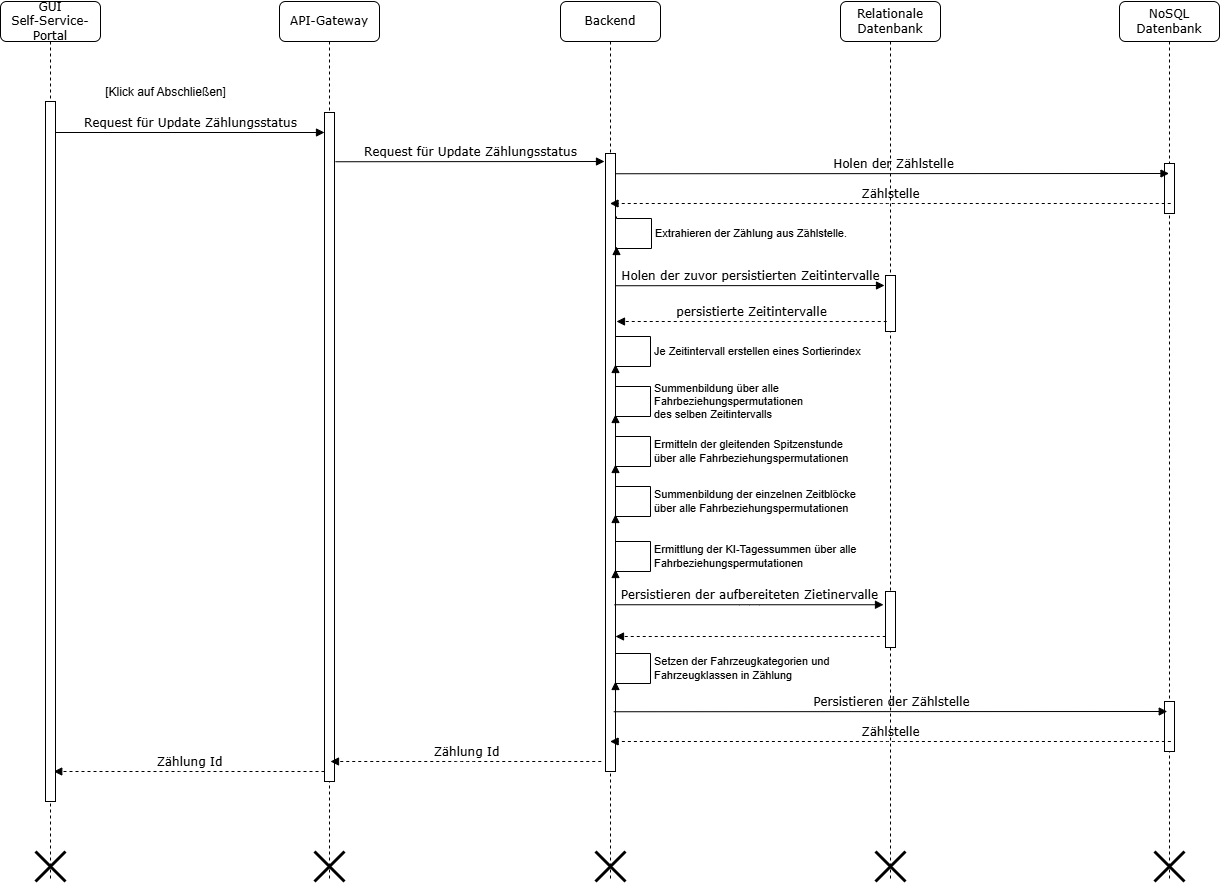

The diagram above was exported from draw.io. Its source (the exported page's mxGraphModel, read from the mxfile embedded in the PNG):
<mxGraphModel dx="1042" dy="770" grid="1" gridSize="10" guides="1" tooltips="1" connect="1" arrows="1" fold="1" page="1" pageScale="1" pageWidth="827" pageHeight="1169" math="0" shadow="0">
  <root>
    <mxCell id="0" />
    <mxCell id="1" parent="0" />
    <mxCell id="ue7t5pKXN6XHKBtUqyQd-2" value="API-Gateway" style="shape=umlLifeline;perimeter=lifelinePerimeter;whiteSpace=wrap;html=1;container=1;collapsible=0;recursiveResize=0;outlineConnect=0;rounded=1;shadow=0;comic=0;labelBackgroundColor=none;strokeWidth=1;fontFamily=Verdana;fontSize=12;align=center;" parent="1" vertex="1">
      <mxGeometry x="389" y="80" width="100" height="880" as="geometry" />
    </mxCell>
    <mxCell id="ue7t5pKXN6XHKBtUqyQd-3" value="" style="html=1;points=[];perimeter=orthogonalPerimeter;rounded=0;shadow=0;comic=0;labelBackgroundColor=none;strokeWidth=1;fontFamily=Verdana;fontSize=12;align=center;" parent="ue7t5pKXN6XHKBtUqyQd-2" vertex="1">
      <mxGeometry x="45" y="111" width="10" height="669" as="geometry" />
    </mxCell>
    <mxCell id="ue7t5pKXN6XHKBtUqyQd-148" value="" style="shape=umlDestroy;whiteSpace=wrap;html=1;strokeWidth=3;targetShapes=umlLifeline;" parent="ue7t5pKXN6XHKBtUqyQd-2" vertex="1">
      <mxGeometry x="35" y="850" width="30" height="30" as="geometry" />
    </mxCell>
    <mxCell id="tWYZWJ1TWI988hAaF3aB-16" value="Zählung Id" style="html=1;verticalAlign=bottom;endArrow=block;labelBackgroundColor=none;fontFamily=Verdana;fontSize=12;edgeStyle=elbowEdgeStyle;elbow=vertical;exitX=0.925;exitY=0.55;exitDx=0;exitDy=0;exitPerimeter=0;dashed=1;" parent="ue7t5pKXN6XHKBtUqyQd-2" edge="1">
      <mxGeometry x="-0.0028" relative="1" as="geometry">
        <mxPoint x="45.000000000000114" y="770" as="sourcePoint" />
        <mxPoint as="offset" />
        <mxPoint x="-225.75" y="770" as="targetPoint" />
      </mxGeometry>
    </mxCell>
    <mxCell id="ue7t5pKXN6XHKBtUqyQd-4" value="Backend" style="shape=umlLifeline;perimeter=lifelinePerimeter;whiteSpace=wrap;html=1;container=1;collapsible=0;recursiveResize=0;outlineConnect=0;rounded=1;shadow=0;comic=0;labelBackgroundColor=none;strokeWidth=1;fontFamily=Verdana;fontSize=12;align=center;" parent="1" vertex="1">
      <mxGeometry x="670" y="80" width="100" height="880" as="geometry" />
    </mxCell>
    <mxCell id="ue7t5pKXN6XHKBtUqyQd-5" value="" style="html=1;points=[];perimeter=orthogonalPerimeter;rounded=0;shadow=0;comic=0;labelBackgroundColor=none;strokeWidth=1;fontFamily=Verdana;fontSize=12;align=center;" parent="ue7t5pKXN6XHKBtUqyQd-4" vertex="1">
      <mxGeometry x="45" y="152" width="10" height="618" as="geometry" />
    </mxCell>
    <mxCell id="ue7t5pKXN6XHKBtUqyQd-149" value="" style="shape=umlDestroy;whiteSpace=wrap;html=1;strokeWidth=3;targetShapes=umlLifeline;" parent="ue7t5pKXN6XHKBtUqyQd-4" vertex="1">
      <mxGeometry x="35" y="850" width="30" height="30" as="geometry" />
    </mxCell>
    <mxCell id="tWYZWJ1TWI988hAaF3aB-2" value="Je Zeitintervall erstellen eines Sortierindex" style="html=1;align=left;spacingLeft=2;endArrow=block;rounded=0;edgeStyle=orthogonalEdgeStyle;curved=0;rounded=0;" parent="ue7t5pKXN6XHKBtUqyQd-4" edge="1">
      <mxGeometry relative="1" as="geometry">
        <mxPoint x="55" y="333" as="sourcePoint" />
        <Array as="points">
          <mxPoint x="90" y="335" />
          <mxPoint x="90" y="365" />
        </Array>
        <mxPoint x="55" y="363" as="targetPoint" />
        <mxPoint as="offset" />
      </mxGeometry>
    </mxCell>
    <mxCell id="tWYZWJ1TWI988hAaF3aB-3" value="Summenbildung über alle&amp;nbsp;&lt;div&gt;Fahrbeziehungspermutationen&lt;/div&gt;&lt;div&gt;des selben Zeitintervalls&lt;/div&gt;" style="html=1;align=left;spacingLeft=2;endArrow=block;rounded=0;edgeStyle=orthogonalEdgeStyle;curved=0;rounded=0;" parent="ue7t5pKXN6XHKBtUqyQd-4" edge="1">
      <mxGeometry relative="1" as="geometry">
        <mxPoint x="55" y="383" as="sourcePoint" />
        <Array as="points">
          <mxPoint x="90" y="385" />
          <mxPoint x="90" y="415" />
        </Array>
        <mxPoint x="55" y="413" as="targetPoint" />
        <mxPoint as="offset" />
      </mxGeometry>
    </mxCell>
    <mxCell id="tWYZWJ1TWI988hAaF3aB-4" value="Ermitteln der gleitenden Spitzenstunde&lt;div&gt;über alle&amp;nbsp;&lt;span style=&quot;background-color: light-dark(#ffffff, var(--ge-dark-color, #121212)); color: light-dark(rgb(0, 0, 0), rgb(255, 255, 255));&quot;&gt;Fahrbeziehungspermutationen&lt;/span&gt;&lt;/div&gt;" style="html=1;align=left;spacingLeft=2;endArrow=block;rounded=0;edgeStyle=orthogonalEdgeStyle;curved=0;rounded=0;" parent="ue7t5pKXN6XHKBtUqyQd-4" edge="1">
      <mxGeometry relative="1" as="geometry">
        <mxPoint x="55" y="433" as="sourcePoint" />
        <Array as="points">
          <mxPoint x="90" y="435" />
          <mxPoint x="90" y="465" />
        </Array>
        <mxPoint x="55" y="463" as="targetPoint" />
        <mxPoint as="offset" />
      </mxGeometry>
    </mxCell>
    <mxCell id="tWYZWJ1TWI988hAaF3aB-5" value="Summenbildung der einzelnen Zeitblöcke&lt;div&gt;über alle&amp;nbsp;&lt;span style=&quot;background-color: light-dark(#ffffff, var(--ge-dark-color, #121212)); color: light-dark(rgb(0, 0, 0), rgb(255, 255, 255));&quot;&gt;Fahrbeziehungspermutationen&lt;/span&gt;&lt;/div&gt;" style="html=1;align=left;spacingLeft=2;endArrow=block;rounded=0;edgeStyle=orthogonalEdgeStyle;curved=0;rounded=0;" parent="ue7t5pKXN6XHKBtUqyQd-4" edge="1">
      <mxGeometry relative="1" as="geometry">
        <mxPoint x="55" y="483" as="sourcePoint" />
        <Array as="points">
          <mxPoint x="90" y="485" />
          <mxPoint x="90" y="515" />
        </Array>
        <mxPoint x="55" y="513" as="targetPoint" />
        <mxPoint as="offset" />
      </mxGeometry>
    </mxCell>
    <mxCell id="tWYZWJ1TWI988hAaF3aB-6" value="Ermittlung der KI-Tagessummen über alle&lt;div&gt;Fahrbeziehungspermutationen&lt;/div&gt;" style="html=1;align=left;spacingLeft=2;endArrow=block;rounded=0;edgeStyle=orthogonalEdgeStyle;curved=0;rounded=0;" parent="ue7t5pKXN6XHKBtUqyQd-4" edge="1">
      <mxGeometry relative="1" as="geometry">
        <mxPoint x="55" y="538" as="sourcePoint" />
        <Array as="points">
          <mxPoint x="90" y="540" />
          <mxPoint x="90" y="570" />
        </Array>
        <mxPoint x="55" y="568" as="targetPoint" />
        <mxPoint as="offset" />
      </mxGeometry>
    </mxCell>
    <mxCell id="tWYZWJ1TWI988hAaF3aB-10" value="Setzen der Fahrzeugkategorien und&lt;div&gt;Fahrzeugklassen in Zählung&lt;/div&gt;" style="html=1;align=left;spacingLeft=2;endArrow=block;rounded=0;edgeStyle=orthogonalEdgeStyle;curved=0;rounded=0;" parent="ue7t5pKXN6XHKBtUqyQd-4" edge="1">
      <mxGeometry relative="1" as="geometry">
        <mxPoint x="55" y="650" as="sourcePoint" />
        <Array as="points">
          <mxPoint x="90" y="652" />
          <mxPoint x="90" y="682" />
        </Array>
        <mxPoint x="55" y="680" as="targetPoint" />
        <mxPoint as="offset" />
      </mxGeometry>
    </mxCell>
    <mxCell id="ue7t5pKXN6XHKBtUqyQd-7" value="Relationale&lt;div&gt;Datenbank&lt;/div&gt;" style="shape=umlLifeline;perimeter=lifelinePerimeter;whiteSpace=wrap;html=1;container=1;collapsible=0;recursiveResize=0;outlineConnect=0;rounded=1;shadow=0;comic=0;labelBackgroundColor=none;strokeWidth=1;fontFamily=Verdana;fontSize=12;align=center;" parent="1" vertex="1">
      <mxGeometry x="950" y="80" width="100" height="880" as="geometry" />
    </mxCell>
    <mxCell id="ue7t5pKXN6XHKBtUqyQd-150" value="" style="shape=umlDestroy;whiteSpace=wrap;html=1;strokeWidth=3;targetShapes=umlLifeline;" parent="ue7t5pKXN6XHKBtUqyQd-7" vertex="1">
      <mxGeometry x="35" y="850" width="30" height="30" as="geometry" />
    </mxCell>
    <mxCell id="ue7t5pKXN6XHKBtUqyQd-137" value="" style="html=1;points=[];perimeter=orthogonalPerimeter;rounded=0;shadow=0;comic=0;labelBackgroundColor=none;strokeWidth=1;fontFamily=Verdana;fontSize=12;align=center;" parent="ue7t5pKXN6XHKBtUqyQd-7" vertex="1">
      <mxGeometry x="45" y="274" width="10" height="56" as="geometry" />
    </mxCell>
    <mxCell id="tWYZWJ1TWI988hAaF3aB-9" value="" style="html=1;points=[];perimeter=orthogonalPerimeter;rounded=0;shadow=0;comic=0;labelBackgroundColor=none;strokeWidth=1;fontFamily=Verdana;fontSize=12;align=center;" parent="ue7t5pKXN6XHKBtUqyQd-7" vertex="1">
      <mxGeometry x="45" y="590" width="10" height="56" as="geometry" />
    </mxCell>
    <mxCell id="ue7t5pKXN6XHKBtUqyQd-8" value="GUI&lt;div&gt;Self-Service-Portal&lt;/div&gt;" style="shape=umlLifeline;perimeter=lifelinePerimeter;whiteSpace=wrap;html=1;container=1;collapsible=0;recursiveResize=0;outlineConnect=0;rounded=1;shadow=0;comic=0;labelBackgroundColor=none;strokeWidth=1;fontFamily=Verdana;fontSize=12;align=center;" parent="1" vertex="1">
      <mxGeometry x="110" y="80" width="100" height="880" as="geometry" />
    </mxCell>
    <mxCell id="ue7t5pKXN6XHKBtUqyQd-10" value="" style="html=1;points=[];perimeter=orthogonalPerimeter;rounded=0;shadow=0;comic=0;labelBackgroundColor=none;strokeWidth=1;fontFamily=Verdana;fontSize=12;align=center;" parent="ue7t5pKXN6XHKBtUqyQd-8" vertex="1">
      <mxGeometry x="45" y="100" width="10" height="700" as="geometry" />
    </mxCell>
    <mxCell id="ue7t5pKXN6XHKBtUqyQd-147" value="" style="shape=umlDestroy;whiteSpace=wrap;html=1;strokeWidth=3;targetShapes=umlLifeline;" parent="ue7t5pKXN6XHKBtUqyQd-8" vertex="1">
      <mxGeometry x="35" y="850" width="30" height="30" as="geometry" />
    </mxCell>
    <mxCell id="ue7t5pKXN6XHKBtUqyQd-61" value="[Klick auf Abschließen&lt;span style=&quot;background-color: transparent; color: light-dark(rgb(0, 0, 0), rgb(255, 255, 255));&quot;&gt;]&lt;/span&gt;" style="text;html=1;strokeColor=none;fillColor=none;align=center;verticalAlign=middle;whiteSpace=wrap;rounded=0;" parent="1" vertex="1">
      <mxGeometry x="180" y="156" width="191" height="30" as="geometry" />
    </mxCell>
    <mxCell id="C24M_OVeLERZAelbrTyf-3" value="Request für Update Zählungsstatus" style="html=1;verticalAlign=bottom;endArrow=block;entryX=0;entryY=0;labelBackgroundColor=none;fontFamily=Verdana;fontSize=12;edgeStyle=elbowEdgeStyle;elbow=vertical;" parent="1" edge="1">
      <mxGeometry x="0.0037" relative="1" as="geometry">
        <mxPoint x="165" y="211" as="sourcePoint" />
        <mxPoint as="offset" />
        <mxPoint x="434" y="211" as="targetPoint" />
      </mxGeometry>
    </mxCell>
    <mxCell id="C24M_OVeLERZAelbrTyf-4" value="Request für Update Zählungsstatus" style="html=1;verticalAlign=bottom;endArrow=block;entryX=0;entryY=0;labelBackgroundColor=none;fontFamily=Verdana;fontSize=12;edgeStyle=elbowEdgeStyle;elbow=vertical;" parent="1" edge="1">
      <mxGeometry x="0.0037" relative="1" as="geometry">
        <mxPoint x="445" y="240.25" as="sourcePoint" />
        <mxPoint as="offset" />
        <mxPoint x="714" y="240.25" as="targetPoint" />
      </mxGeometry>
    </mxCell>
    <mxCell id="C24M_OVeLERZAelbrTyf-12" value="" style="html=1;verticalAlign=bottom;endArrow=block;labelBackgroundColor=none;fontFamily=Verdana;fontSize=12;edgeStyle=elbowEdgeStyle;elbow=vertical;exitX=0.925;exitY=0.55;exitDx=0;exitDy=0;exitPerimeter=0;dashed=1;" parent="1" edge="1">
      <mxGeometry x="-0.0014" relative="1" as="geometry">
        <mxPoint x="995.25" y="715" as="sourcePoint" />
        <mxPoint as="offset" />
        <mxPoint x="725" y="715" as="targetPoint" />
      </mxGeometry>
    </mxCell>
    <mxCell id="C24M_OVeLERZAelbrTyf-14" value="NoSQL&lt;div&gt;Datenbank&lt;/div&gt;" style="shape=umlLifeline;perimeter=lifelinePerimeter;whiteSpace=wrap;html=1;container=1;collapsible=0;recursiveResize=0;outlineConnect=0;rounded=1;shadow=0;comic=0;labelBackgroundColor=none;strokeWidth=1;fontFamily=Verdana;fontSize=12;align=center;" parent="1" vertex="1">
      <mxGeometry x="1229" y="80" width="100" height="880" as="geometry" />
    </mxCell>
    <mxCell id="C24M_OVeLERZAelbrTyf-15" value="" style="shape=umlDestroy;whiteSpace=wrap;html=1;strokeWidth=3;targetShapes=umlLifeline;" parent="C24M_OVeLERZAelbrTyf-14" vertex="1">
      <mxGeometry x="35" y="850" width="30" height="30" as="geometry" />
    </mxCell>
    <mxCell id="C24M_OVeLERZAelbrTyf-18" value="" style="html=1;points=[];perimeter=orthogonalPerimeter;rounded=0;shadow=0;comic=0;labelBackgroundColor=none;strokeWidth=1;fontFamily=Verdana;fontSize=12;align=center;" parent="C24M_OVeLERZAelbrTyf-14" vertex="1">
      <mxGeometry x="45" y="162" width="10" height="50" as="geometry" />
    </mxCell>
    <mxCell id="tWYZWJ1TWI988hAaF3aB-11" value="" style="html=1;points=[];perimeter=orthogonalPerimeter;rounded=0;shadow=0;comic=0;labelBackgroundColor=none;strokeWidth=1;fontFamily=Verdana;fontSize=12;align=center;" parent="C24M_OVeLERZAelbrTyf-14" vertex="1">
      <mxGeometry x="45" y="700" width="10" height="50" as="geometry" />
    </mxCell>
    <mxCell id="C24M_OVeLERZAelbrTyf-19" value="Holen der Zählstelle" style="html=1;verticalAlign=bottom;endArrow=block;labelBackgroundColor=none;fontFamily=Verdana;fontSize=12;edgeStyle=elbowEdgeStyle;elbow=vertical;" parent="1" edge="1">
      <mxGeometry x="0.0037" relative="1" as="geometry">
        <mxPoint x="725" y="252.25" as="sourcePoint" />
        <mxPoint as="offset" />
        <mxPoint x="1278.5" y="252" as="targetPoint" />
      </mxGeometry>
    </mxCell>
    <mxCell id="C24M_OVeLERZAelbrTyf-20" value="Extrahieren der Zählung aus Zählstelle." style="html=1;align=left;spacingLeft=2;endArrow=block;rounded=0;edgeStyle=orthogonalEdgeStyle;curved=0;rounded=0;" parent="1" edge="1">
      <mxGeometry relative="1" as="geometry">
        <mxPoint x="726" y="295" as="sourcePoint" />
        <Array as="points">
          <mxPoint x="761" y="297" />
          <mxPoint x="761" y="327" />
        </Array>
        <mxPoint x="726" y="325" as="targetPoint" />
        <mxPoint as="offset" />
      </mxGeometry>
    </mxCell>
    <mxCell id="C24M_OVeLERZAelbrTyf-21" value="Zählstelle" style="html=1;verticalAlign=bottom;endArrow=block;labelBackgroundColor=none;fontFamily=Verdana;fontSize=12;edgeStyle=elbowEdgeStyle;elbow=vertical;exitX=0.925;exitY=0.55;exitDx=0;exitDy=0;exitPerimeter=0;dashed=1;" parent="1" edge="1">
      <mxGeometry x="-0.0014" relative="1" as="geometry">
        <mxPoint x="1280.25" y="282" as="sourcePoint" />
        <mxPoint as="offset" />
        <mxPoint x="719.5" y="282" as="targetPoint" />
      </mxGeometry>
    </mxCell>
    <mxCell id="C24M_OVeLERZAelbrTyf-13" value="Holen der zuvor persistierten Zeitintervalle" style="html=1;verticalAlign=bottom;endArrow=block;entryX=0;entryY=0;labelBackgroundColor=none;fontFamily=Verdana;fontSize=12;edgeStyle=elbowEdgeStyle;elbow=vertical;" parent="1" edge="1">
      <mxGeometry x="0.0037" relative="1" as="geometry">
        <mxPoint x="725" y="364.25" as="sourcePoint" />
        <mxPoint as="offset" />
        <mxPoint x="994" y="364.25" as="targetPoint" />
      </mxGeometry>
    </mxCell>
    <mxCell id="tWYZWJ1TWI988hAaF3aB-7" value="Persistieren der aufbereiteten Zietinervalle" style="html=1;verticalAlign=bottom;endArrow=block;entryX=0;entryY=0;labelBackgroundColor=none;fontFamily=Verdana;fontSize=12;edgeStyle=elbowEdgeStyle;elbow=horizontal;" parent="1" edge="1">
      <mxGeometry x="0.0037" relative="1" as="geometry">
        <mxPoint x="724" y="683.25" as="sourcePoint" />
        <mxPoint as="offset" />
        <mxPoint x="993" y="683.25" as="targetPoint" />
      </mxGeometry>
    </mxCell>
    <mxCell id="tWYZWJ1TWI988hAaF3aB-8" value="persistierte Zeitintervalle" style="html=1;verticalAlign=bottom;endArrow=block;labelBackgroundColor=none;fontFamily=Verdana;fontSize=12;edgeStyle=elbowEdgeStyle;elbow=vertical;exitX=0.925;exitY=0.55;exitDx=0;exitDy=0;exitPerimeter=0;dashed=1;" parent="1" edge="1">
      <mxGeometry x="-0.0014" relative="1" as="geometry">
        <mxPoint x="996.25" y="400" as="sourcePoint" />
        <mxPoint as="offset" />
        <mxPoint x="726" y="400" as="targetPoint" />
      </mxGeometry>
    </mxCell>
    <mxCell id="tWYZWJ1TWI988hAaF3aB-12" value="Persistieren der Zählstelle" style="html=1;verticalAlign=bottom;endArrow=block;labelBackgroundColor=none;fontFamily=Verdana;fontSize=12;edgeStyle=elbowEdgeStyle;elbow=vertical;" parent="1" edge="1">
      <mxGeometry x="0.0037" relative="1" as="geometry">
        <mxPoint x="723.25" y="790.25" as="sourcePoint" />
        <mxPoint as="offset" />
        <mxPoint x="1276.75" y="790" as="targetPoint" />
      </mxGeometry>
    </mxCell>
    <mxCell id="tWYZWJ1TWI988hAaF3aB-13" value="Zählstelle" style="html=1;verticalAlign=bottom;endArrow=block;labelBackgroundColor=none;fontFamily=Verdana;fontSize=12;edgeStyle=elbowEdgeStyle;elbow=vertical;exitX=0.925;exitY=0.55;exitDx=0;exitDy=0;exitPerimeter=0;dashed=1;" parent="1" edge="1">
      <mxGeometry x="-0.0014" relative="1" as="geometry">
        <mxPoint x="1280.38" y="820" as="sourcePoint" />
        <mxPoint as="offset" />
        <mxPoint x="719.63" y="820" as="targetPoint" />
      </mxGeometry>
    </mxCell>
    <mxCell id="tWYZWJ1TWI988hAaF3aB-14" value="Zählung Id" style="html=1;verticalAlign=bottom;endArrow=block;labelBackgroundColor=none;fontFamily=Verdana;fontSize=12;edgeStyle=elbowEdgeStyle;elbow=vertical;exitX=0.925;exitY=0.55;exitDx=0;exitDy=0;exitPerimeter=0;dashed=1;" parent="1" edge="1">
      <mxGeometry x="-0.0028" relative="1" as="geometry">
        <mxPoint x="710.7500000000001" y="840" as="sourcePoint" />
        <mxPoint as="offset" />
        <mxPoint x="440" y="840" as="targetPoint" />
      </mxGeometry>
    </mxCell>
  </root>
</mxGraphModel>